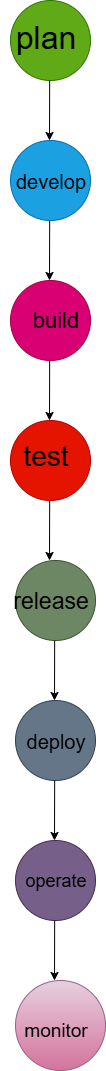

The diagram above was exported from draw.io. Its source (the exported page's mxGraphModel, read from the mxfile embedded in the PNG):
<mxGraphModel dx="1585" dy="907" grid="1" gridSize="10" guides="1" tooltips="1" connect="1" arrows="1" fold="1" page="1" pageScale="1" pageWidth="850" pageHeight="1100" math="0" shadow="0">
  <root>
    <mxCell id="0" />
    <mxCell id="1" parent="0" />
    <mxCell id="VC31N65K47hg1uqYmPNI-19" value="" style="ellipse;whiteSpace=wrap;html=1;aspect=fixed;fillColor=#60a917;strokeColor=#2D7600;fontColor=#ffffff;" vertex="1" parent="1">
      <mxGeometry x="385" y="50" width="80" height="80" as="geometry" />
    </mxCell>
    <mxCell id="VC31N65K47hg1uqYmPNI-20" value="" style="endArrow=classic;html=1;rounded=0;" edge="1" parent="1">
      <mxGeometry width="50" height="50" relative="1" as="geometry">
        <mxPoint x="424.16999999999996" y="130" as="sourcePoint" />
        <mxPoint x="424" y="190" as="targetPoint" />
      </mxGeometry>
    </mxCell>
    <mxCell id="VC31N65K47hg1uqYmPNI-21" value="" style="ellipse;whiteSpace=wrap;html=1;aspect=fixed;fillColor=#1ba1e2;fontColor=#ffffff;strokeColor=#006EAF;" vertex="1" parent="1">
      <mxGeometry x="385" y="190" width="80" height="80" as="geometry" />
    </mxCell>
    <mxCell id="VC31N65K47hg1uqYmPNI-22" value="" style="endArrow=classic;html=1;rounded=0;" edge="1" parent="1">
      <mxGeometry width="50" height="50" relative="1" as="geometry">
        <mxPoint x="424.16999999999996" y="270" as="sourcePoint" />
        <mxPoint x="424" y="330" as="targetPoint" />
      </mxGeometry>
    </mxCell>
    <mxCell id="VC31N65K47hg1uqYmPNI-23" value="" style="ellipse;whiteSpace=wrap;html=1;aspect=fixed;fillColor=#d80073;fontColor=#ffffff;strokeColor=#A50040;" vertex="1" parent="1">
      <mxGeometry x="385" y="330" width="80" height="80" as="geometry" />
    </mxCell>
    <mxCell id="VC31N65K47hg1uqYmPNI-24" value="" style="endArrow=classic;html=1;rounded=0;" edge="1" parent="1">
      <mxGeometry width="50" height="50" relative="1" as="geometry">
        <mxPoint x="424.16999999999996" y="410" as="sourcePoint" />
        <mxPoint x="424" y="470" as="targetPoint" />
      </mxGeometry>
    </mxCell>
    <mxCell id="VC31N65K47hg1uqYmPNI-25" value="" style="ellipse;whiteSpace=wrap;html=1;aspect=fixed;fillColor=#e51400;fontColor=#ffffff;strokeColor=#B20000;" vertex="1" parent="1">
      <mxGeometry x="385" y="470" width="80" height="80" as="geometry" />
    </mxCell>
    <mxCell id="VC31N65K47hg1uqYmPNI-26" value="" style="endArrow=classic;html=1;rounded=0;" edge="1" parent="1">
      <mxGeometry width="50" height="50" relative="1" as="geometry">
        <mxPoint x="424.16999999999996" y="550" as="sourcePoint" />
        <mxPoint x="424" y="610" as="targetPoint" />
      </mxGeometry>
    </mxCell>
    <mxCell id="VC31N65K47hg1uqYmPNI-27" value="" style="ellipse;whiteSpace=wrap;html=1;aspect=fixed;fillColor=#6d8764;fontColor=#ffffff;strokeColor=#3A5431;" vertex="1" parent="1">
      <mxGeometry x="390" y="610" width="80" height="80" as="geometry" />
    </mxCell>
    <mxCell id="VC31N65K47hg1uqYmPNI-28" value="" style="endArrow=classic;html=1;rounded=0;" edge="1" parent="1">
      <mxGeometry width="50" height="50" relative="1" as="geometry">
        <mxPoint x="429.16999999999996" y="690" as="sourcePoint" />
        <mxPoint x="429" y="750" as="targetPoint" />
      </mxGeometry>
    </mxCell>
    <mxCell id="VC31N65K47hg1uqYmPNI-29" value="" style="ellipse;whiteSpace=wrap;html=1;aspect=fixed;fillColor=#647687;fontColor=#ffffff;strokeColor=#314354;" vertex="1" parent="1">
      <mxGeometry x="390" y="750" width="80" height="80" as="geometry" />
    </mxCell>
    <mxCell id="VC31N65K47hg1uqYmPNI-30" value="" style="endArrow=classic;html=1;rounded=0;" edge="1" parent="1">
      <mxGeometry width="50" height="50" relative="1" as="geometry">
        <mxPoint x="429.16999999999996" y="830" as="sourcePoint" />
        <mxPoint x="429" y="890" as="targetPoint" />
      </mxGeometry>
    </mxCell>
    <mxCell id="VC31N65K47hg1uqYmPNI-31" value="" style="ellipse;whiteSpace=wrap;html=1;aspect=fixed;fillColor=#76608a;fontColor=#ffffff;strokeColor=#432D57;" vertex="1" parent="1">
      <mxGeometry x="390" y="890" width="80" height="80" as="geometry" />
    </mxCell>
    <mxCell id="VC31N65K47hg1uqYmPNI-32" value="" style="endArrow=classic;html=1;rounded=0;" edge="1" parent="1">
      <mxGeometry width="50" height="50" relative="1" as="geometry">
        <mxPoint x="429.16999999999996" y="970" as="sourcePoint" />
        <mxPoint x="429" y="1030" as="targetPoint" />
      </mxGeometry>
    </mxCell>
    <mxCell id="VC31N65K47hg1uqYmPNI-33" value="" style="ellipse;whiteSpace=wrap;html=1;aspect=fixed;fillColor=#e6d0de;strokeColor=#996185;gradientColor=#d5739d;" vertex="1" parent="1">
      <mxGeometry x="390" y="1030" width="90" height="90" as="geometry" />
    </mxCell>
    <mxCell id="VC31N65K47hg1uqYmPNI-35" value="&lt;div style=&quot;line-height: 70%;&quot;&gt;&lt;font style=&quot;font-size: 32px;&quot;&gt;plan&lt;/font&gt;&lt;/div&gt;" style="text;html=1;align=center;verticalAlign=middle;resizable=0;points=[];autosize=1;strokeColor=none;fillColor=none;" vertex="1" parent="1">
      <mxGeometry x="380" y="75" width="80" height="30" as="geometry" />
    </mxCell>
    <mxCell id="VC31N65K47hg1uqYmPNI-36" value="&lt;font style=&quot;font-size: 20px;&quot;&gt;develop&lt;/font&gt;" style="text;html=1;align=center;verticalAlign=middle;resizable=0;points=[];autosize=1;strokeColor=none;fillColor=none;" vertex="1" parent="1">
      <mxGeometry x="380" y="210" width="90" height="40" as="geometry" />
    </mxCell>
    <mxCell id="VC31N65K47hg1uqYmPNI-37" value="&lt;font style=&quot;font-size: 22px;&quot;&gt;build&lt;/font&gt;" style="text;html=1;align=center;verticalAlign=middle;resizable=0;points=[];autosize=1;strokeColor=none;fillColor=none;strokeWidth=10;" vertex="1" parent="1">
      <mxGeometry x="395" y="350" width="70" height="40" as="geometry" />
    </mxCell>
    <mxCell id="VC31N65K47hg1uqYmPNI-38" value="&lt;font style=&quot;font-size: 28px;&quot;&gt;test&lt;/font&gt;" style="text;html=1;align=center;verticalAlign=middle;resizable=0;points=[];autosize=1;strokeColor=none;fillColor=none;" vertex="1" parent="1">
      <mxGeometry x="385" y="480" width="70" height="50" as="geometry" />
    </mxCell>
    <mxCell id="VC31N65K47hg1uqYmPNI-40" value="&lt;font style=&quot;font-size: 23px;&quot;&gt;release&lt;/font&gt;" style="text;html=1;align=center;verticalAlign=middle;resizable=0;points=[];autosize=1;strokeColor=none;fillColor=none;" vertex="1" parent="1">
      <mxGeometry x="375" y="630" width="100" height="40" as="geometry" />
    </mxCell>
    <mxCell id="VC31N65K47hg1uqYmPNI-41" value="&lt;font style=&quot;font-size: 20px;&quot;&gt;deploy&lt;/font&gt;" style="text;html=1;align=center;verticalAlign=middle;resizable=0;points=[];autosize=1;strokeColor=none;fillColor=none;" vertex="1" parent="1">
      <mxGeometry x="390" y="770" width="80" height="40" as="geometry" />
    </mxCell>
    <mxCell id="VC31N65K47hg1uqYmPNI-42" value="&lt;font style=&quot;font-size: 18px;&quot;&gt;operate&lt;/font&gt;" style="text;html=1;align=center;verticalAlign=middle;resizable=0;points=[];autosize=1;strokeColor=none;fillColor=none;" vertex="1" parent="1">
      <mxGeometry x="390" y="910" width="80" height="40" as="geometry" />
    </mxCell>
    <mxCell id="VC31N65K47hg1uqYmPNI-43" value="&lt;font style=&quot;font-size: 19px;&quot;&gt;monitor&lt;/font&gt;" style="text;html=1;align=center;verticalAlign=middle;resizable=0;points=[];autosize=1;strokeColor=none;fillColor=none;" vertex="1" parent="1">
      <mxGeometry x="385" y="1060" width="90" height="40" as="geometry" />
    </mxCell>
  </root>
</mxGraphModel>